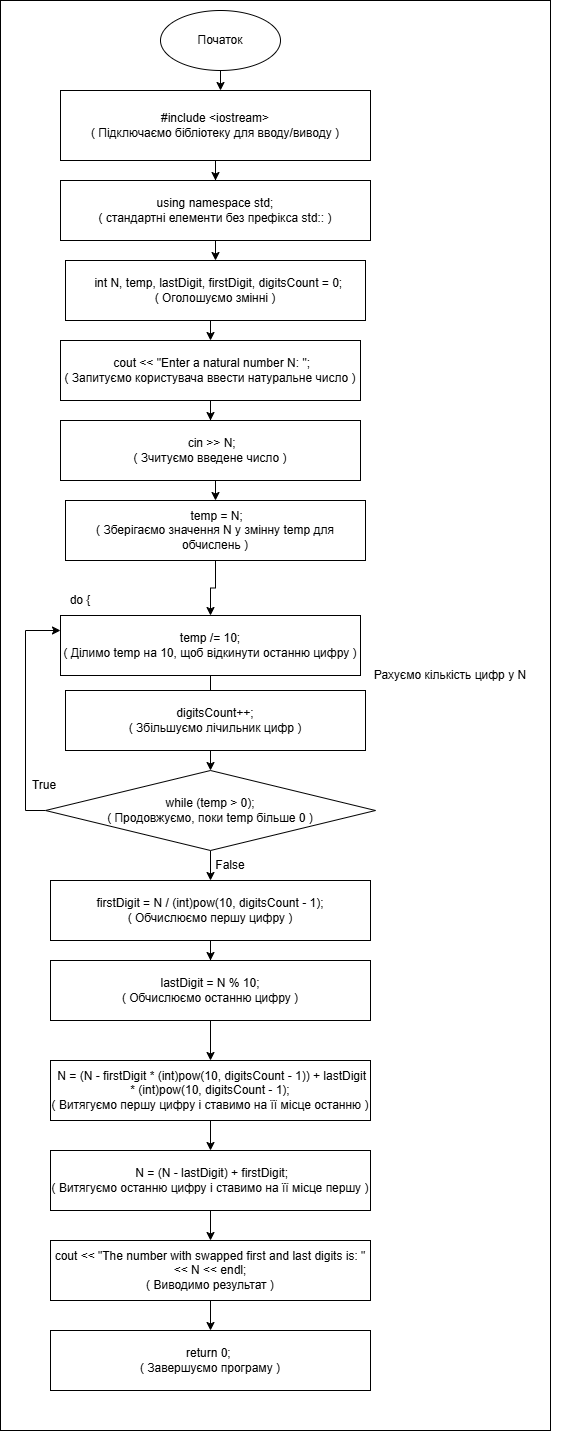

The diagram above was exported from draw.io. Its source (the exported page's mxGraphModel, read from the mxfile embedded in the PNG):
<mxGraphModel dx="1034" dy="412" grid="1" gridSize="10" guides="1" tooltips="1" connect="1" arrows="1" fold="1" page="1" pageScale="1" pageWidth="827" pageHeight="1169" math="0" shadow="0">
  <root>
    <mxCell id="0" />
    <mxCell id="1" parent="0" />
    <mxCell id="dEqamXWZn6Rie55-La4U-38" value="" style="rounded=0;whiteSpace=wrap;html=1;" vertex="1" parent="1">
      <mxGeometry x="340" width="550" height="1430" as="geometry" />
    </mxCell>
    <mxCell id="dEqamXWZn6Rie55-La4U-23" value="" style="edgeStyle=orthogonalEdgeStyle;rounded=0;orthogonalLoop=1;jettySize=auto;html=1;" edge="1" parent="1" source="dEqamXWZn6Rie55-La4U-1" target="dEqamXWZn6Rie55-La4U-22">
      <mxGeometry relative="1" as="geometry">
        <Array as="points">
          <mxPoint x="570" y="90" />
          <mxPoint x="570" y="90" />
        </Array>
      </mxGeometry>
    </mxCell>
    <mxCell id="dEqamXWZn6Rie55-La4U-1" value="Початок" style="ellipse;whiteSpace=wrap;html=1;" vertex="1" parent="1">
      <mxGeometry x="500" y="10" width="120" height="60" as="geometry" />
    </mxCell>
    <mxCell id="dEqamXWZn6Rie55-La4U-25" style="edgeStyle=orthogonalEdgeStyle;rounded=0;orthogonalLoop=1;jettySize=auto;html=1;exitX=0.5;exitY=1;exitDx=0;exitDy=0;entryX=0.5;entryY=0;entryDx=0;entryDy=0;" edge="1" parent="1" source="dEqamXWZn6Rie55-La4U-2" target="dEqamXWZn6Rie55-La4U-3">
      <mxGeometry relative="1" as="geometry" />
    </mxCell>
    <mxCell id="dEqamXWZn6Rie55-La4U-2" value="using namespace std;&lt;div&gt;(&amp;nbsp;стандартні елементи без префікса std:: )&lt;/div&gt;" style="rounded=0;whiteSpace=wrap;html=1;" vertex="1" parent="1">
      <mxGeometry x="400" y="180" width="310" height="60" as="geometry" />
    </mxCell>
    <mxCell id="dEqamXWZn6Rie55-La4U-26" style="edgeStyle=orthogonalEdgeStyle;rounded=0;orthogonalLoop=1;jettySize=auto;html=1;exitX=0.5;exitY=1;exitDx=0;exitDy=0;entryX=0.5;entryY=0;entryDx=0;entryDy=0;" edge="1" parent="1" source="dEqamXWZn6Rie55-La4U-3" target="dEqamXWZn6Rie55-La4U-4">
      <mxGeometry relative="1" as="geometry" />
    </mxCell>
    <mxCell id="dEqamXWZn6Rie55-La4U-3" value="&amp;nbsp; int N, temp, lastDigit, firstDigit, digitsCount = 0;&lt;br&gt;(&amp;nbsp;&lt;span style=&quot;background-color: initial;&quot;&gt;Оголошуємо змінні )&lt;/span&gt;" style="rounded=0;whiteSpace=wrap;html=1;" vertex="1" parent="1">
      <mxGeometry x="405" y="260" width="300" height="60" as="geometry" />
    </mxCell>
    <mxCell id="dEqamXWZn6Rie55-La4U-27" style="edgeStyle=orthogonalEdgeStyle;rounded=0;orthogonalLoop=1;jettySize=auto;html=1;exitX=0.5;exitY=1;exitDx=0;exitDy=0;" edge="1" parent="1" source="dEqamXWZn6Rie55-La4U-4" target="dEqamXWZn6Rie55-La4U-5">
      <mxGeometry relative="1" as="geometry" />
    </mxCell>
    <mxCell id="dEqamXWZn6Rie55-La4U-4" value="&amp;nbsp;cout &amp;lt;&amp;lt; &quot;Enter a natural number N: &quot;;&lt;br&gt;(&amp;nbsp;&lt;span style=&quot;background-color: initial;&quot;&gt;Запитуємо користувача ввести натуральне число )&lt;/span&gt;" style="rounded=0;whiteSpace=wrap;html=1;" vertex="1" parent="1">
      <mxGeometry x="400" y="340" width="300" height="60" as="geometry" />
    </mxCell>
    <mxCell id="dEqamXWZn6Rie55-La4U-28" style="edgeStyle=orthogonalEdgeStyle;rounded=0;orthogonalLoop=1;jettySize=auto;html=1;exitX=0.5;exitY=1;exitDx=0;exitDy=0;entryX=0.5;entryY=0;entryDx=0;entryDy=0;" edge="1" parent="1" source="dEqamXWZn6Rie55-La4U-5" target="dEqamXWZn6Rie55-La4U-6">
      <mxGeometry relative="1" as="geometry" />
    </mxCell>
    <mxCell id="dEqamXWZn6Rie55-La4U-5" value="&amp;nbsp;cin &amp;gt;&amp;gt; N;&lt;br&gt;( Зчитуємо введене число )" style="rounded=0;whiteSpace=wrap;html=1;" vertex="1" parent="1">
      <mxGeometry x="400" y="420" width="300" height="60" as="geometry" />
    </mxCell>
    <mxCell id="dEqamXWZn6Rie55-La4U-30" style="edgeStyle=orthogonalEdgeStyle;rounded=0;orthogonalLoop=1;jettySize=auto;html=1;exitX=0.5;exitY=1;exitDx=0;exitDy=0;" edge="1" parent="1" source="dEqamXWZn6Rie55-La4U-6" target="dEqamXWZn6Rie55-La4U-8">
      <mxGeometry relative="1" as="geometry" />
    </mxCell>
    <mxCell id="dEqamXWZn6Rie55-La4U-6" value="&amp;nbsp;temp = N; &lt;br&gt;( Зберігаємо значення N у змінну temp для обчислень )" style="rounded=0;whiteSpace=wrap;html=1;" vertex="1" parent="1">
      <mxGeometry x="405" y="500" width="300" height="60" as="geometry" />
    </mxCell>
    <mxCell id="dEqamXWZn6Rie55-La4U-7" value="Рахуємо кількість цифр у N" style="text;html=1;align=center;verticalAlign=middle;whiteSpace=wrap;rounded=0;" vertex="1" parent="1">
      <mxGeometry x="680" y="660" width="220" height="30" as="geometry" />
    </mxCell>
    <mxCell id="dEqamXWZn6Rie55-La4U-29" style="edgeStyle=orthogonalEdgeStyle;rounded=0;orthogonalLoop=1;jettySize=auto;html=1;exitX=0.5;exitY=1;exitDx=0;exitDy=0;" edge="1" parent="1" source="dEqamXWZn6Rie55-La4U-8" target="dEqamXWZn6Rie55-La4U-9">
      <mxGeometry relative="1" as="geometry" />
    </mxCell>
    <mxCell id="dEqamXWZn6Rie55-La4U-8" value="temp /= 10; &lt;br&gt;( Ділимо temp на 10, щоб відкинути останню цифру )" style="rounded=0;whiteSpace=wrap;html=1;" vertex="1" parent="1">
      <mxGeometry x="400" y="615" width="300" height="60" as="geometry" />
    </mxCell>
    <mxCell id="dEqamXWZn6Rie55-La4U-31" style="edgeStyle=orthogonalEdgeStyle;rounded=0;orthogonalLoop=1;jettySize=auto;html=1;exitX=0.5;exitY=1;exitDx=0;exitDy=0;entryX=0.5;entryY=0;entryDx=0;entryDy=0;" edge="1" parent="1" source="dEqamXWZn6Rie55-La4U-9" target="dEqamXWZn6Rie55-La4U-10">
      <mxGeometry relative="1" as="geometry" />
    </mxCell>
    <mxCell id="dEqamXWZn6Rie55-La4U-9" value="digitsCount++; &lt;br&gt;( Збільшуємо лічильник цифр )" style="rounded=0;whiteSpace=wrap;html=1;" vertex="1" parent="1">
      <mxGeometry x="405" y="690" width="300" height="60" as="geometry" />
    </mxCell>
    <mxCell id="dEqamXWZn6Rie55-La4U-12" style="edgeStyle=orthogonalEdgeStyle;rounded=0;orthogonalLoop=1;jettySize=auto;html=1;exitX=0;exitY=0.5;exitDx=0;exitDy=0;entryX=0;entryY=0.25;entryDx=0;entryDy=0;" edge="1" parent="1" source="dEqamXWZn6Rie55-La4U-10" target="dEqamXWZn6Rie55-La4U-8">
      <mxGeometry relative="1" as="geometry">
        <mxPoint x="10" y="540" as="targetPoint" />
      </mxGeometry>
    </mxCell>
    <mxCell id="dEqamXWZn6Rie55-La4U-15" style="edgeStyle=orthogonalEdgeStyle;rounded=0;orthogonalLoop=1;jettySize=auto;html=1;exitX=0.5;exitY=1;exitDx=0;exitDy=0;entryX=0.5;entryY=0;entryDx=0;entryDy=0;" edge="1" parent="1" source="dEqamXWZn6Rie55-La4U-10" target="dEqamXWZn6Rie55-La4U-14">
      <mxGeometry relative="1" as="geometry" />
    </mxCell>
    <mxCell id="dEqamXWZn6Rie55-La4U-10" value="while (temp &amp;gt; 0); &lt;br&gt;( Продовжуємо, поки temp більше 0 )" style="rhombus;whiteSpace=wrap;html=1;" vertex="1" parent="1">
      <mxGeometry x="385" y="770" width="330" height="80" as="geometry" />
    </mxCell>
    <mxCell id="dEqamXWZn6Rie55-La4U-11" value="do {" style="text;html=1;align=center;verticalAlign=middle;whiteSpace=wrap;rounded=0;" vertex="1" parent="1">
      <mxGeometry x="390" y="585" width="60" height="30" as="geometry" />
    </mxCell>
    <mxCell id="dEqamXWZn6Rie55-La4U-13" value="True" style="text;html=1;align=center;verticalAlign=middle;whiteSpace=wrap;rounded=0;" vertex="1" parent="1">
      <mxGeometry x="354" y="770" width="60" height="30" as="geometry" />
    </mxCell>
    <mxCell id="dEqamXWZn6Rie55-La4U-32" style="edgeStyle=orthogonalEdgeStyle;rounded=0;orthogonalLoop=1;jettySize=auto;html=1;exitX=0.5;exitY=1;exitDx=0;exitDy=0;" edge="1" parent="1" source="dEqamXWZn6Rie55-La4U-14" target="dEqamXWZn6Rie55-La4U-17">
      <mxGeometry relative="1" as="geometry" />
    </mxCell>
    <mxCell id="dEqamXWZn6Rie55-La4U-14" value="&lt;div&gt;firstDigit = N / (int)pow(10, digitsCount - 1); &lt;br&gt;( Обчислюємо першу цифру )&lt;/div&gt;" style="rounded=0;whiteSpace=wrap;html=1;" vertex="1" parent="1">
      <mxGeometry x="390" y="880" width="320" height="60" as="geometry" />
    </mxCell>
    <mxCell id="dEqamXWZn6Rie55-La4U-16" value="False" style="text;html=1;align=center;verticalAlign=middle;whiteSpace=wrap;rounded=0;" vertex="1" parent="1">
      <mxGeometry x="540" y="850" width="60" height="30" as="geometry" />
    </mxCell>
    <mxCell id="dEqamXWZn6Rie55-La4U-33" style="edgeStyle=orthogonalEdgeStyle;rounded=0;orthogonalLoop=1;jettySize=auto;html=1;exitX=0.5;exitY=1;exitDx=0;exitDy=0;" edge="1" parent="1" source="dEqamXWZn6Rie55-La4U-17" target="dEqamXWZn6Rie55-La4U-18">
      <mxGeometry relative="1" as="geometry" />
    </mxCell>
    <mxCell id="dEqamXWZn6Rie55-La4U-17" value="lastDigit = N % 10; &lt;br&gt;( Обчислюємо останню цифру )" style="whiteSpace=wrap;html=1;" vertex="1" parent="1">
      <mxGeometry x="390" y="960" width="320" height="60" as="geometry" />
    </mxCell>
    <mxCell id="dEqamXWZn6Rie55-La4U-34" style="edgeStyle=orthogonalEdgeStyle;rounded=0;orthogonalLoop=1;jettySize=auto;html=1;exitX=0.5;exitY=1;exitDx=0;exitDy=0;" edge="1" parent="1" source="dEqamXWZn6Rie55-La4U-18" target="dEqamXWZn6Rie55-La4U-19">
      <mxGeometry relative="1" as="geometry" />
    </mxCell>
    <mxCell id="dEqamXWZn6Rie55-La4U-18" value="&amp;nbsp;N = (N - firstDigit * (int)pow(10, digitsCount - 1)) + lastDigit * (int)pow(10, digitsCount - 1); &lt;br&gt;( Витягуємо першу цифру і ставимо на її місце останню )" style="rounded=0;whiteSpace=wrap;html=1;" vertex="1" parent="1">
      <mxGeometry x="390" y="1060" width="320" height="60" as="geometry" />
    </mxCell>
    <mxCell id="dEqamXWZn6Rie55-La4U-35" style="edgeStyle=orthogonalEdgeStyle;rounded=0;orthogonalLoop=1;jettySize=auto;html=1;exitX=0.5;exitY=1;exitDx=0;exitDy=0;" edge="1" parent="1" source="dEqamXWZn6Rie55-La4U-19" target="dEqamXWZn6Rie55-La4U-20">
      <mxGeometry relative="1" as="geometry" />
    </mxCell>
    <mxCell id="dEqamXWZn6Rie55-La4U-19" value="&amp;nbsp;N = (N - lastDigit) + firstDigit; &lt;br&gt;( Витягуємо останню цифру і ставимо на її місце першу )" style="whiteSpace=wrap;html=1;" vertex="1" parent="1">
      <mxGeometry x="390" y="1150" width="320" height="60" as="geometry" />
    </mxCell>
    <mxCell id="dEqamXWZn6Rie55-La4U-36" style="edgeStyle=orthogonalEdgeStyle;rounded=0;orthogonalLoop=1;jettySize=auto;html=1;exitX=0.5;exitY=1;exitDx=0;exitDy=0;" edge="1" parent="1" source="dEqamXWZn6Rie55-La4U-20" target="dEqamXWZn6Rie55-La4U-21">
      <mxGeometry relative="1" as="geometry" />
    </mxCell>
    <mxCell id="dEqamXWZn6Rie55-La4U-20" value="cout &amp;lt;&amp;lt; &quot;The number with swapped first and last digits is: &quot; &amp;lt;&amp;lt; N &amp;lt;&amp;lt; endl; &lt;br&gt;( Виводимо результат )" style="rounded=0;whiteSpace=wrap;html=1;" vertex="1" parent="1">
      <mxGeometry x="390" y="1240" width="320" height="60" as="geometry" />
    </mxCell>
    <mxCell id="dEqamXWZn6Rie55-La4U-21" value="return 0;&amp;nbsp;&lt;div&gt;( Завершуємо програму )&lt;/div&gt;" style="whiteSpace=wrap;html=1;" vertex="1" parent="1">
      <mxGeometry x="390" y="1330" width="320" height="60" as="geometry" />
    </mxCell>
    <mxCell id="dEqamXWZn6Rie55-La4U-24" style="edgeStyle=orthogonalEdgeStyle;rounded=0;orthogonalLoop=1;jettySize=auto;html=1;exitX=0.5;exitY=1;exitDx=0;exitDy=0;" edge="1" parent="1" source="dEqamXWZn6Rie55-La4U-22" target="dEqamXWZn6Rie55-La4U-2">
      <mxGeometry relative="1" as="geometry" />
    </mxCell>
    <mxCell id="dEqamXWZn6Rie55-La4U-22" value="#include &amp;lt;iostream&amp;gt; &lt;br&gt;( Підключаємо бібліотеку для вводу/виводу )" style="whiteSpace=wrap;html=1;" vertex="1" parent="1">
      <mxGeometry x="400" y="90" width="310" height="70" as="geometry" />
    </mxCell>
  </root>
</mxGraphModel>